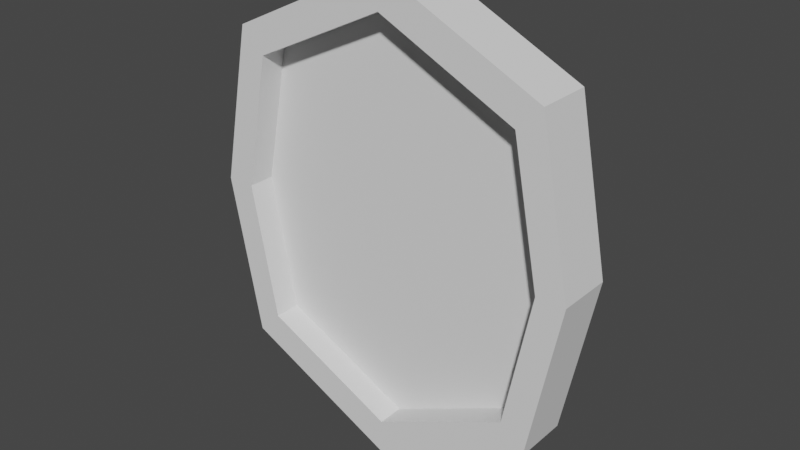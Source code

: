 # Source: airship_porthole_blockout.blend  (saved by Blender 3.3.6; exported with 4.5.12 LTS)
import bpy
from mathutils import Matrix  # noqa: F401  (used for matrix-valued properties, if any)

bpy.ops.wm.read_factory_settings(use_empty=True)
scene = bpy.context.scene
scene.name = 'Scene'

# ---- collections
col_collection = bpy.data.collections.new('Collection'); scene.collection.children.link(col_collection)

# ---- world
world_world = bpy.data.worlds.new('World'); scene.world = world_world
world_world.use_nodes = True; world_world.node_tree.nodes.clear()
_N = world_world.node_tree.nodes; _L = world_world.node_tree.links
n0 = _N.new('ShaderNodeOutputWorld'); n0.name = 'World Output'; n0.location = (300, 300)
n1 = _N.new('ShaderNodeBackground'); n1.name = 'Background'; n1.location = (10, 300)
n1.inputs[0].default_value = (0.05088, 0.05088, 0.05088, 1.0)
_L.new(n1.outputs[0], n0.inputs[0])
n0.is_active_output = True
world_world.color = (0.05088, 0.05088, 0.05088)
world_world.use_sun_shadow = False
world_world.sun_shadow_jitter_overblur = 0.0

# ---- meshes
me_cube_001 = bpy.data.meshes.new('Cube.001')
me_cube_001.from_pydata([(-0.2448, -0.04234, -0.2448), (-0.2448, -0.04234, 0.2448), (-0.2448, 0.04234, -0.2448), (-0.2448, 0.04234, 0.2448), (0.2448, -0.04234, -0.2448), (0.2448, -0.04234, 0.2448), (0.2448, 0.04234, -0.2448), (0.2448, 0.04234, 0.2448), (-0.2929, -0.04234, 0.0), (-0.2929, 0.04234, 0.0), (0.0, 0.04234, -0.3623), (0.0, 0.04234, 0.3623), (0.2929, 0.04234, 0.0), (0.2929, -0.04234, 0.0), (0.0, -0.04234, -0.3623), (0.0, -0.04234, 0.3623), (-0.2079, -0.04234, -0.2079), (-0.2079, -0.04234, 0.2079), (-0.2079, 0.04234, -0.2079), (-0.2079, 0.04234, 0.2079), (0.2079, -0.04234, -0.2079), (0.2079, -0.04234, 0.2079), (0.2079, 0.04234, -0.2079), (0.2079, 0.04234, 0.2079), (-0.2488, -0.04234, 0.0), (-0.2488, 0.04234, 0.0), (0.0, 0.04234, -0.3078), (0.0, 0.04234, 0.3078), (0.2488, 0.04234, 0.0), (0.2488, -0.04234, 0.0), (0.0, -0.04234, -0.3078), (0.0, -0.04234, 0.3078)], [], [(0, 8, 9, 2), (6, 12, 13, 4), (2, 10, 14, 0), (11, 3, 1, 15), (10, 6, 4, 14), (12, 7, 5, 13), (8, 1, 3, 9), (7, 11, 15, 5), (16, 18, 25, 24), (22, 20, 29, 28), (18, 16, 30, 26), (27, 31, 17, 19), (26, 30, 20, 22), (28, 29, 21, 23), (24, 25, 19, 17), (23, 21, 31, 27), (9, 25, 18, 2), (0, 16, 24, 8), (2, 18, 26, 10), (5, 21, 29, 13), (7, 23, 27, 11), (14, 30, 16, 0), (3, 19, 25, 9), (6, 22, 28, 12), (15, 31, 21, 5), (10, 26, 22, 6), (13, 29, 20, 4), (11, 27, 19, 3), (4, 20, 30, 14), (12, 28, 23, 7), (1, 17, 31, 15), (8, 24, 17, 1)])
_uv = me_cube_001.uv_layers.new(name='UVMap')
_uv.uv.foreach_set('vector', [0.375, 0.0, 0.5, 0.0, 0.5, 0.25, 0.375, 0.25, 0.375, 0.5, 0.5, 0.5, 0.5, 0.75, 0.375, 0.75, 0.125, 0.5, 0.25, 0.5, 0.25, 0.75, 0.125, 0.75, 0.75, 0.5, 0.875, 0.5, 0.875, 0.75, 0.75, 0.75, 0.25, 0.5, 0.375, 0.5, 0.375, 0.75, 0.25, 0.75, 0.5, 0.5, 0.625, 0.5, 0.625, 0.75, 0.5, 0.75, 0.5, 0.0, 0.625, 0.0, 0.625, 0.25, 0.5, 0.25, 0.625, 0.5, 0.75, 0.5, 0.75, 0.75, 0.625, 0.75, 0.375, 0.0, 0.375, 0.25, 0.5, 0.25, 0.5, 0.0, 0.375, 0.5, 0.375, 0.75, 0.5, 0.75, 0.5, 0.5, 0.125, 0.5, 0.125, 0.75, 0.25, 0.75, 0.25, 0.5, 0.75, 0.5, 0.75, 0.75, 0.875, 0.75, 0.875, 0.5, 0.25, 0.5, 0.25, 0.75, 0.375, 0.75, 0.375, 0.5, 0.5, 0.5, 0.5, 0.75, 0.625, 0.75, 0.625, 0.5, 0.5, 0.0, 0.5, 0.25, 0.625, 0.25, 0.625, 0.0, 0.625, 0.5, 0.625, 0.75, 0.75, 0.75, 0.75, 0.5, 0.5, 0.25, 0.5, 0.25, 0.375, 0.25, 0.375, 0.25, 0.375, 0.0, 0.375, 0.0, 0.5, 0.0, 0.5, 0.0, 0.125, 0.5, 0.125, 0.5, 0.25, 0.5, 0.25, 0.5, 0.625, 0.75, 0.625, 0.75, 0.5, 0.75, 0.5, 0.75, 0.625, 0.5, 0.625, 0.5, 0.75, 0.5, 0.75, 0.5, 0.25, 0.75, 0.25, 0.75, 0.125, 0.75, 0.125, 0.75, 0.625, 0.25, 0.625, 0.25, 0.5, 0.25, 0.5, 0.25, 0.375, 0.5, 0.375, 0.5, 0.5, 0.5, 0.5, 0.5, 0.75, 0.75, 0.75, 0.75, 0.625, 0.75, 0.625, 0.75, 0.25, 0.5, 0.25, 0.5, 0.375, 0.5, 0.375, 0.5, 0.5, 0.75, 0.5, 0.75, 0.375, 0.75, 0.375, 0.75, 0.75, 0.5, 0.75, 0.5, 0.875, 0.5, 0.875, 0.5, 0.375, 0.75, 0.375, 0.75, 0.25, 0.75, 0.25, 0.75, 0.5, 0.5, 0.5, 0.5, 0.625, 0.5, 0.625, 0.5, 0.875, 0.75, 0.875, 0.75, 0.75, 0.75, 0.75, 0.75, 0.5, 0.0, 0.5, 0.0, 0.625, 0.0, 0.625, 0.0])
me_cube_001.update()
me_cube_002 = bpy.data.meshes.new('Cube.002')
me_cube_002.from_pydata([(-0.2223, -0.001181, -0.2223), (-0.2223, -0.001181, 0.2223), (0.2223, -0.001181, -0.2223), (0.2223, -0.001181, 0.2223), (-0.2659, -0.001181, 0.0), (0.2659, -0.001181, 0.0), (0.0, -0.001181, -0.329), (0.0, -0.001181, 0.329)], [], [(4, 0, 6, 2, 5, 3, 7, 1)])
_uv = me_cube_002.uv_layers.new(name='UVMap')
_uv.uv.foreach_set('vector', [0.0, 0.0, 0.0, 0.0, 0.0, 0.0, 0.0, 0.0, 0.0, 0.0, 0.0, 0.0, 0.0, 0.0, 0.0, 0.0])
me_cube_002.update()

# ---- objects
ob_cube = bpy.data.objects.new('Cube', me_cube_001)
ob_cube_001 = bpy.data.objects.new('Cube.001', me_cube_002)

# ---- transforms, parenting, visibility, modifiers, constraints
ob_cube.location = (0.0, 0.0, 0.0)
ob_cube_001.location = (0.0, 0.0, 0.0)

# ---- collection membership
col_collection.objects.link(ob_cube)
col_collection.objects.link(ob_cube_001)

# ---- scene / render settings (as saved in the file)
scene.frame_start = 1; scene.frame_end = 250; scene.frame_set(1)
scene.render.engine = 'BLENDER_EEVEE_NEXT'
scene.cycles.sampling_pattern = 'TABULATED_SOBOL'
scene.cycles.use_light_tree = False
scene.view_settings.view_transform = 'Filmic'
bpy.context.view_layer.update()

# ---- added for rendering (the .blend has no active camera and no usable light): camera, sun
cam_auto = bpy.data.cameras.new('AutoCamera')
cam_auto.lens = 50.0
cam_auto.sensor_width = 36.0
cam_auto.clip_end = 1000.0
ob_auto_camera = bpy.data.objects.new('AutoCamera', cam_auto)
scene.collection.objects.link(ob_auto_camera)
ob_auto_camera.location = (0.865629, -1.03875, 0.692503)
ob_auto_camera.rotation_euler = (1.09748, -7.21219e-08, 0.694738)
scene.camera = ob_auto_camera
light_auto_sun = bpy.data.lights.new('AutoSun', 'SUN')
light_auto_sun.energy = 3.0
light_auto_sun.angle = 0.0523599
ob_auto_sun = bpy.data.objects.new('AutoSun', light_auto_sun)
scene.collection.objects.link(ob_auto_sun)
ob_auto_sun.rotation_euler = (0.872665, 0.174533, 0.523599)
bpy.context.view_layer.update()

